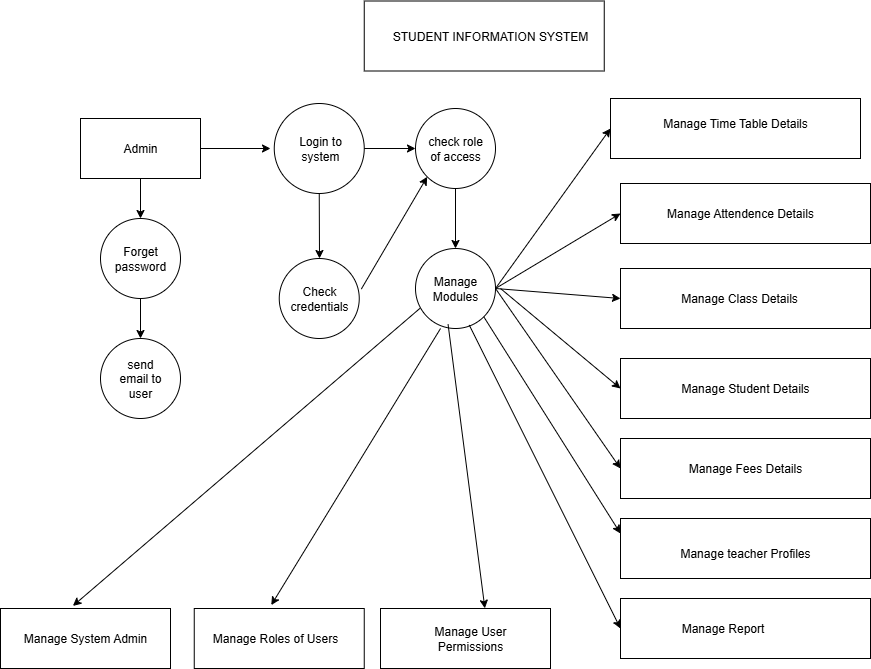

The diagram above was exported from draw.io. Its source (the exported page's mxGraphModel, read from the mxfile embedded in the PNG):
<mxGraphModel dx="1892" dy="562" grid="1" gridSize="10" guides="1" tooltips="1" connect="1" arrows="1" fold="1" page="1" pageScale="1" pageWidth="850" pageHeight="1100" math="0" shadow="0">
  <root>
    <mxCell id="0" />
    <mxCell id="1" parent="0" />
    <mxCell id="J6ScoioSamrKd0l1R89g-1" value="" style="rounded=0;whiteSpace=wrap;html=1;" vertex="1" parent="1">
      <mxGeometry x="333.75" y="22.5" width="240" height="70" as="geometry" />
    </mxCell>
    <mxCell id="J6ScoioSamrKd0l1R89g-2" value="STUDENT INFORMATION SYSTEM" style="text;html=1;align=center;verticalAlign=middle;whiteSpace=wrap;rounded=0;" vertex="1" parent="1">
      <mxGeometry x="346.25" y="35" width="227.5" height="45" as="geometry" />
    </mxCell>
    <mxCell id="J6ScoioSamrKd0l1R89g-3" value="" style="rounded=0;whiteSpace=wrap;html=1;" vertex="1" parent="1">
      <mxGeometry x="50" y="140" width="120" height="60" as="geometry" />
    </mxCell>
    <mxCell id="J6ScoioSamrKd0l1R89g-4" value="Admin" style="text;html=1;align=center;verticalAlign=middle;whiteSpace=wrap;rounded=0;" vertex="1" parent="1">
      <mxGeometry x="80" y="155" width="60" height="30" as="geometry" />
    </mxCell>
    <mxCell id="J6ScoioSamrKd0l1R89g-5" value="" style="endArrow=classic;html=1;rounded=0;exitX=1;exitY=0.5;exitDx=0;exitDy=0;" edge="1" parent="1" source="J6ScoioSamrKd0l1R89g-3">
      <mxGeometry width="50" height="50" relative="1" as="geometry">
        <mxPoint x="400" y="320" as="sourcePoint" />
        <mxPoint x="240" y="170" as="targetPoint" />
      </mxGeometry>
    </mxCell>
    <mxCell id="J6ScoioSamrKd0l1R89g-6" value="" style="ellipse;whiteSpace=wrap;html=1;aspect=fixed;" vertex="1" parent="1">
      <mxGeometry x="243.75" y="125" width="90" height="90" as="geometry" />
    </mxCell>
    <mxCell id="J6ScoioSamrKd0l1R89g-7" value="Login to system" style="text;html=1;align=center;verticalAlign=middle;whiteSpace=wrap;rounded=0;" vertex="1" parent="1">
      <mxGeometry x="260" y="155" width="60" height="30" as="geometry" />
    </mxCell>
    <mxCell id="J6ScoioSamrKd0l1R89g-8" value="" style="endArrow=classic;html=1;rounded=0;exitX=0.5;exitY=1;exitDx=0;exitDy=0;" edge="1" parent="1" source="J6ScoioSamrKd0l1R89g-6">
      <mxGeometry width="50" height="50" relative="1" as="geometry">
        <mxPoint x="400" y="320" as="sourcePoint" />
        <mxPoint x="289" y="280" as="targetPoint" />
      </mxGeometry>
    </mxCell>
    <mxCell id="J6ScoioSamrKd0l1R89g-9" value="" style="ellipse;whiteSpace=wrap;html=1;aspect=fixed;" vertex="1" parent="1">
      <mxGeometry x="248.75" y="280" width="80" height="80" as="geometry" />
    </mxCell>
    <mxCell id="J6ScoioSamrKd0l1R89g-10" value="Check credentials" style="text;html=1;align=center;verticalAlign=middle;whiteSpace=wrap;rounded=0;" vertex="1" parent="1">
      <mxGeometry x="258.75" y="305" width="60" height="30" as="geometry" />
    </mxCell>
    <mxCell id="J6ScoioSamrKd0l1R89g-12" value="" style="endArrow=classic;html=1;rounded=0;exitX=0.5;exitY=1;exitDx=0;exitDy=0;" edge="1" parent="1" source="J6ScoioSamrKd0l1R89g-3" target="J6ScoioSamrKd0l1R89g-13">
      <mxGeometry width="50" height="50" relative="1" as="geometry">
        <mxPoint x="400" y="410" as="sourcePoint" />
        <mxPoint x="110" y="280" as="targetPoint" />
      </mxGeometry>
    </mxCell>
    <mxCell id="J6ScoioSamrKd0l1R89g-13" value="" style="ellipse;whiteSpace=wrap;html=1;aspect=fixed;" vertex="1" parent="1">
      <mxGeometry x="70" y="240" width="80" height="80" as="geometry" />
    </mxCell>
    <mxCell id="J6ScoioSamrKd0l1R89g-14" value="Forget password" style="text;html=1;align=center;verticalAlign=middle;whiteSpace=wrap;rounded=0;" vertex="1" parent="1">
      <mxGeometry x="80" y="265" width="60" height="30" as="geometry" />
    </mxCell>
    <mxCell id="J6ScoioSamrKd0l1R89g-15" value="" style="endArrow=classic;html=1;rounded=0;exitX=0.5;exitY=1;exitDx=0;exitDy=0;" edge="1" parent="1" source="J6ScoioSamrKd0l1R89g-13" target="J6ScoioSamrKd0l1R89g-16">
      <mxGeometry width="50" height="50" relative="1" as="geometry">
        <mxPoint x="400" y="410" as="sourcePoint" />
        <mxPoint x="110" y="400" as="targetPoint" />
      </mxGeometry>
    </mxCell>
    <mxCell id="J6ScoioSamrKd0l1R89g-16" value="" style="ellipse;whiteSpace=wrap;html=1;aspect=fixed;" vertex="1" parent="1">
      <mxGeometry x="70" y="360" width="80" height="80" as="geometry" />
    </mxCell>
    <mxCell id="J6ScoioSamrKd0l1R89g-17" value="send email to user" style="text;html=1;align=center;verticalAlign=middle;whiteSpace=wrap;rounded=0;" vertex="1" parent="1">
      <mxGeometry x="80" y="385" width="60" height="30" as="geometry" />
    </mxCell>
    <mxCell id="J6ScoioSamrKd0l1R89g-18" value="" style="endArrow=classic;html=1;rounded=0;exitX=1;exitY=0.5;exitDx=0;exitDy=0;" edge="1" parent="1" source="J6ScoioSamrKd0l1R89g-6" target="J6ScoioSamrKd0l1R89g-19">
      <mxGeometry width="50" height="50" relative="1" as="geometry">
        <mxPoint x="400" y="410" as="sourcePoint" />
        <mxPoint x="400" y="170" as="targetPoint" />
      </mxGeometry>
    </mxCell>
    <mxCell id="J6ScoioSamrKd0l1R89g-19" value="" style="ellipse;whiteSpace=wrap;html=1;aspect=fixed;" vertex="1" parent="1">
      <mxGeometry x="385" y="130" width="80" height="80" as="geometry" />
    </mxCell>
    <mxCell id="J6ScoioSamrKd0l1R89g-20" value="check role of access" style="text;html=1;align=center;verticalAlign=middle;whiteSpace=wrap;rounded=0;" vertex="1" parent="1">
      <mxGeometry x="395" y="155" width="60" height="30" as="geometry" />
    </mxCell>
    <mxCell id="J6ScoioSamrKd0l1R89g-21" value="" style="endArrow=classic;html=1;rounded=0;exitX=0.5;exitY=1;exitDx=0;exitDy=0;" edge="1" parent="1" source="J6ScoioSamrKd0l1R89g-19" target="J6ScoioSamrKd0l1R89g-22">
      <mxGeometry width="50" height="50" relative="1" as="geometry">
        <mxPoint x="400" y="410" as="sourcePoint" />
        <mxPoint x="425" y="280" as="targetPoint" />
      </mxGeometry>
    </mxCell>
    <mxCell id="J6ScoioSamrKd0l1R89g-22" value="" style="ellipse;whiteSpace=wrap;html=1;aspect=fixed;" vertex="1" parent="1">
      <mxGeometry x="385" y="270" width="80" height="80" as="geometry" />
    </mxCell>
    <mxCell id="J6ScoioSamrKd0l1R89g-23" value="Manage Modules" style="text;html=1;align=center;verticalAlign=middle;whiteSpace=wrap;rounded=0;" vertex="1" parent="1">
      <mxGeometry x="395" y="295" width="60" height="30" as="geometry" />
    </mxCell>
    <mxCell id="J6ScoioSamrKd0l1R89g-24" value="" style="endArrow=classic;html=1;rounded=0;exitX=1.026;exitY=0.382;exitDx=0;exitDy=0;exitPerimeter=0;entryX=0;entryY=1;entryDx=0;entryDy=0;" edge="1" parent="1" source="J6ScoioSamrKd0l1R89g-9" target="J6ScoioSamrKd0l1R89g-19">
      <mxGeometry width="50" height="50" relative="1" as="geometry">
        <mxPoint x="400" y="410" as="sourcePoint" />
        <mxPoint x="450" y="360" as="targetPoint" />
      </mxGeometry>
    </mxCell>
    <mxCell id="J6ScoioSamrKd0l1R89g-25" value="" style="endArrow=classic;html=1;rounded=0;exitX=1;exitY=0.5;exitDx=0;exitDy=0;entryX=0;entryY=0.5;entryDx=0;entryDy=0;" edge="1" parent="1" source="J6ScoioSamrKd0l1R89g-22" target="J6ScoioSamrKd0l1R89g-26">
      <mxGeometry width="50" height="50" relative="1" as="geometry">
        <mxPoint x="400" y="400" as="sourcePoint" />
        <mxPoint x="550" y="170" as="targetPoint" />
      </mxGeometry>
    </mxCell>
    <mxCell id="J6ScoioSamrKd0l1R89g-26" value="" style="rounded=0;whiteSpace=wrap;html=1;" vertex="1" parent="1">
      <mxGeometry x="580" y="120" width="250" height="60" as="geometry" />
    </mxCell>
    <mxCell id="J6ScoioSamrKd0l1R89g-28" value="" style="rounded=0;whiteSpace=wrap;html=1;" vertex="1" parent="1">
      <mxGeometry x="590" y="205" width="250" height="60" as="geometry" />
    </mxCell>
    <mxCell id="J6ScoioSamrKd0l1R89g-29" value="" style="rounded=0;whiteSpace=wrap;html=1;" vertex="1" parent="1">
      <mxGeometry x="590" y="290" width="250" height="60" as="geometry" />
    </mxCell>
    <mxCell id="J6ScoioSamrKd0l1R89g-30" value="" style="rounded=0;whiteSpace=wrap;html=1;" vertex="1" parent="1">
      <mxGeometry x="590" y="380" width="250" height="60" as="geometry" />
    </mxCell>
    <mxCell id="J6ScoioSamrKd0l1R89g-31" value="" style="rounded=0;whiteSpace=wrap;html=1;" vertex="1" parent="1">
      <mxGeometry x="590" y="460" width="250" height="60" as="geometry" />
    </mxCell>
    <mxCell id="J6ScoioSamrKd0l1R89g-32" value="" style="rounded=0;whiteSpace=wrap;html=1;" vertex="1" parent="1">
      <mxGeometry x="590" y="540" width="250" height="60" as="geometry" />
    </mxCell>
    <mxCell id="J6ScoioSamrKd0l1R89g-33" value="" style="rounded=0;whiteSpace=wrap;html=1;" vertex="1" parent="1">
      <mxGeometry x="590" y="620" width="250" height="60" as="geometry" />
    </mxCell>
    <mxCell id="J6ScoioSamrKd0l1R89g-34" value="" style="endArrow=classic;html=1;rounded=0;exitX=1;exitY=0.5;exitDx=0;exitDy=0;entryX=0;entryY=0.5;entryDx=0;entryDy=0;" edge="1" parent="1" source="J6ScoioSamrKd0l1R89g-22" target="J6ScoioSamrKd0l1R89g-28">
      <mxGeometry width="50" height="50" relative="1" as="geometry">
        <mxPoint x="410" y="450" as="sourcePoint" />
        <mxPoint x="460" y="400" as="targetPoint" />
      </mxGeometry>
    </mxCell>
    <mxCell id="J6ScoioSamrKd0l1R89g-35" value="" style="endArrow=classic;html=1;rounded=0;exitX=1;exitY=0.5;exitDx=0;exitDy=0;entryX=0;entryY=0.5;entryDx=0;entryDy=0;" edge="1" parent="1" source="J6ScoioSamrKd0l1R89g-22" target="J6ScoioSamrKd0l1R89g-29">
      <mxGeometry width="50" height="50" relative="1" as="geometry">
        <mxPoint x="410" y="450" as="sourcePoint" />
        <mxPoint x="460" y="400" as="targetPoint" />
      </mxGeometry>
    </mxCell>
    <mxCell id="J6ScoioSamrKd0l1R89g-36" value="" style="endArrow=classic;html=1;rounded=0;entryX=0;entryY=0.5;entryDx=0;entryDy=0;" edge="1" parent="1" target="J6ScoioSamrKd0l1R89g-30">
      <mxGeometry width="50" height="50" relative="1" as="geometry">
        <mxPoint x="470" y="310" as="sourcePoint" />
        <mxPoint x="460" y="400" as="targetPoint" />
      </mxGeometry>
    </mxCell>
    <mxCell id="J6ScoioSamrKd0l1R89g-37" value="" style="endArrow=classic;html=1;rounded=0;exitX=1;exitY=0.5;exitDx=0;exitDy=0;entryX=0;entryY=0.5;entryDx=0;entryDy=0;" edge="1" parent="1" source="J6ScoioSamrKd0l1R89g-22" target="J6ScoioSamrKd0l1R89g-31">
      <mxGeometry width="50" height="50" relative="1" as="geometry">
        <mxPoint x="410" y="450" as="sourcePoint" />
        <mxPoint x="460" y="400" as="targetPoint" />
      </mxGeometry>
    </mxCell>
    <mxCell id="J6ScoioSamrKd0l1R89g-38" value="" style="endArrow=classic;html=1;rounded=0;exitX=1;exitY=1;exitDx=0;exitDy=0;entryX=0;entryY=0.25;entryDx=0;entryDy=0;" edge="1" parent="1" source="J6ScoioSamrKd0l1R89g-22" target="J6ScoioSamrKd0l1R89g-32">
      <mxGeometry width="50" height="50" relative="1" as="geometry">
        <mxPoint x="410" y="450" as="sourcePoint" />
        <mxPoint x="460" y="400" as="targetPoint" />
      </mxGeometry>
    </mxCell>
    <mxCell id="J6ScoioSamrKd0l1R89g-39" value="" style="endArrow=classic;html=1;rounded=0;exitX=0.672;exitY=0.957;exitDx=0;exitDy=0;exitPerimeter=0;entryX=0;entryY=0.5;entryDx=0;entryDy=0;" edge="1" parent="1" source="J6ScoioSamrKd0l1R89g-22" target="J6ScoioSamrKd0l1R89g-33">
      <mxGeometry width="50" height="50" relative="1" as="geometry">
        <mxPoint x="410" y="450" as="sourcePoint" />
        <mxPoint x="460" y="400" as="targetPoint" />
      </mxGeometry>
    </mxCell>
    <mxCell id="J6ScoioSamrKd0l1R89g-40" value="" style="rounded=0;whiteSpace=wrap;html=1;" vertex="1" parent="1">
      <mxGeometry x="350" y="630" width="170" height="60" as="geometry" />
    </mxCell>
    <mxCell id="J6ScoioSamrKd0l1R89g-41" value="" style="rounded=0;whiteSpace=wrap;html=1;" vertex="1" parent="1">
      <mxGeometry x="163.75" y="630" width="170" height="60" as="geometry" />
    </mxCell>
    <mxCell id="J6ScoioSamrKd0l1R89g-42" value="" style="rounded=0;whiteSpace=wrap;html=1;" vertex="1" parent="1">
      <mxGeometry x="-30" y="630" width="170" height="60" as="geometry" />
    </mxCell>
    <mxCell id="J6ScoioSamrKd0l1R89g-43" value="" style="endArrow=classic;html=1;rounded=0;exitX=0.407;exitY=0.947;exitDx=0;exitDy=0;exitPerimeter=0;entryX=0.614;entryY=-0.003;entryDx=0;entryDy=0;entryPerimeter=0;" edge="1" parent="1" source="J6ScoioSamrKd0l1R89g-22" target="J6ScoioSamrKd0l1R89g-40">
      <mxGeometry width="50" height="50" relative="1" as="geometry">
        <mxPoint x="410" y="510" as="sourcePoint" />
        <mxPoint x="460" y="460" as="targetPoint" />
      </mxGeometry>
    </mxCell>
    <mxCell id="J6ScoioSamrKd0l1R89g-44" value="" style="endArrow=classic;html=1;rounded=0;exitX=0.313;exitY=1;exitDx=0;exitDy=0;entryX=0.453;entryY=-0.057;entryDx=0;entryDy=0;entryPerimeter=0;exitPerimeter=0;" edge="1" parent="1" source="J6ScoioSamrKd0l1R89g-22" target="J6ScoioSamrKd0l1R89g-41">
      <mxGeometry width="50" height="50" relative="1" as="geometry">
        <mxPoint x="410" y="510" as="sourcePoint" />
        <mxPoint x="460" y="460" as="targetPoint" />
      </mxGeometry>
    </mxCell>
    <mxCell id="J6ScoioSamrKd0l1R89g-45" value="" style="endArrow=classic;html=1;rounded=0;exitX=0.057;exitY=0.747;exitDx=0;exitDy=0;exitPerimeter=0;entryX=0.426;entryY=-0.043;entryDx=0;entryDy=0;entryPerimeter=0;" edge="1" parent="1" source="J6ScoioSamrKd0l1R89g-22" target="J6ScoioSamrKd0l1R89g-42">
      <mxGeometry width="50" height="50" relative="1" as="geometry">
        <mxPoint x="410" y="510" as="sourcePoint" />
        <mxPoint x="460" y="460" as="targetPoint" />
      </mxGeometry>
    </mxCell>
    <mxCell id="J6ScoioSamrKd0l1R89g-46" value="Manage Attendence Details" style="text;html=1;align=center;verticalAlign=middle;whiteSpace=wrap;rounded=0;" vertex="1" parent="1">
      <mxGeometry x="600" y="220" width="220" height="30" as="geometry" />
    </mxCell>
    <mxCell id="J6ScoioSamrKd0l1R89g-47" value="Manage Class Details" style="text;html=1;align=center;verticalAlign=middle;whiteSpace=wrap;rounded=0;" vertex="1" parent="1">
      <mxGeometry x="609" y="305" width="200" height="30" as="geometry" />
    </mxCell>
    <mxCell id="J6ScoioSamrKd0l1R89g-48" value="Manage Student Details" style="text;html=1;align=center;verticalAlign=middle;whiteSpace=wrap;rounded=0;" vertex="1" parent="1">
      <mxGeometry x="610" y="395" width="210" height="30" as="geometry" />
    </mxCell>
    <mxCell id="J6ScoioSamrKd0l1R89g-49" value="Manage Fees Details" style="text;html=1;align=center;verticalAlign=middle;whiteSpace=wrap;rounded=0;" vertex="1" parent="1">
      <mxGeometry x="610" y="475" width="210" height="30" as="geometry" />
    </mxCell>
    <mxCell id="J6ScoioSamrKd0l1R89g-50" value="Manage teacher Profiles" style="text;html=1;align=center;verticalAlign=middle;whiteSpace=wrap;rounded=0;" vertex="1" parent="1">
      <mxGeometry x="610" y="560" width="210" height="30" as="geometry" />
    </mxCell>
    <mxCell id="J6ScoioSamrKd0l1R89g-51" value="Manage Report" style="text;html=1;align=center;verticalAlign=middle;whiteSpace=wrap;rounded=0;" vertex="1" parent="1">
      <mxGeometry x="640" y="635" width="105" height="30" as="geometry" />
    </mxCell>
    <mxCell id="J6ScoioSamrKd0l1R89g-52" value="Manage Time Table Details" style="text;html=1;align=center;verticalAlign=middle;whiteSpace=wrap;rounded=0;" vertex="1" parent="1">
      <mxGeometry x="600" y="125" width="210" height="40" as="geometry" />
    </mxCell>
    <mxCell id="J6ScoioSamrKd0l1R89g-53" value="Manage System Admin" style="text;html=1;align=center;verticalAlign=middle;whiteSpace=wrap;rounded=0;" vertex="1" parent="1">
      <mxGeometry x="-10" y="645" width="130" height="30" as="geometry" />
    </mxCell>
    <mxCell id="J6ScoioSamrKd0l1R89g-54" value="Manage Roles of Users" style="text;html=1;align=center;verticalAlign=middle;whiteSpace=wrap;rounded=0;" vertex="1" parent="1">
      <mxGeometry x="180" y="645" width="130" height="30" as="geometry" />
    </mxCell>
    <mxCell id="J6ScoioSamrKd0l1R89g-55" value="Manage User Permissions" style="text;html=1;align=center;verticalAlign=middle;whiteSpace=wrap;rounded=0;" vertex="1" parent="1">
      <mxGeometry x="380" y="645" width="120" height="30" as="geometry" />
    </mxCell>
  </root>
</mxGraphModel>